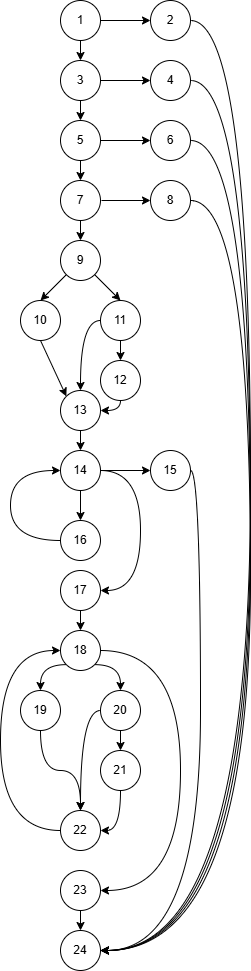

The diagram above was exported from draw.io. Its source (the exported page's mxGraphModel, read from the mxfile embedded in the PNG):
<mxGraphModel dx="1288" dy="703" grid="1" gridSize="10" guides="1" tooltips="1" connect="1" arrows="1" fold="1" page="1" pageScale="1" pageWidth="827" pageHeight="1169" math="0" shadow="0">
  <root>
    <mxCell id="0" />
    <mxCell id="1" parent="0" />
    <mxCell id="0qS67bkibFsr3xtpR5N7-1" parent="1" style="ellipse;whiteSpace=wrap;html=1;" value="1" vertex="1">
      <mxGeometry height="40" width="40" x="350" y="10" as="geometry" />
    </mxCell>
    <mxCell id="0qS67bkibFsr3xtpR5N7-2" parent="1" style="ellipse;whiteSpace=wrap;html=1;" value="2" vertex="1">
      <mxGeometry height="40" width="40" x="440" y="10" as="geometry" />
    </mxCell>
    <mxCell id="0qS67bkibFsr3xtpR5N7-3" parent="1" style="ellipse;whiteSpace=wrap;html=1;" value="3" vertex="1">
      <mxGeometry height="40" width="40" x="350" y="70" as="geometry" />
    </mxCell>
    <mxCell id="0qS67bkibFsr3xtpR5N7-4" parent="1" style="ellipse;whiteSpace=wrap;html=1;" value="4" vertex="1">
      <mxGeometry height="40" width="40" x="440" y="70" as="geometry" />
    </mxCell>
    <mxCell id="0qS67bkibFsr3xtpR5N7-5" parent="1" style="ellipse;whiteSpace=wrap;html=1;" value="5" vertex="1">
      <mxGeometry height="40" width="40" x="350" y="130" as="geometry" />
    </mxCell>
    <mxCell id="0qS67bkibFsr3xtpR5N7-6" parent="1" style="ellipse;whiteSpace=wrap;html=1;" value="6" vertex="1">
      <mxGeometry height="40" width="40" x="440" y="130" as="geometry" />
    </mxCell>
    <mxCell id="0qS67bkibFsr3xtpR5N7-7" parent="1" style="ellipse;whiteSpace=wrap;html=1;" value="7" vertex="1">
      <mxGeometry height="40" width="40" x="350" y="190" as="geometry" />
    </mxCell>
    <mxCell id="0qS67bkibFsr3xtpR5N7-8" parent="1" style="ellipse;whiteSpace=wrap;html=1;" value="8" vertex="1">
      <mxGeometry height="40" width="40" x="440" y="190" as="geometry" />
    </mxCell>
    <mxCell id="0qS67bkibFsr3xtpR5N7-9" parent="1" style="ellipse;whiteSpace=wrap;html=1;" value="9" vertex="1">
      <mxGeometry height="40" width="40" x="350" y="250" as="geometry" />
    </mxCell>
    <mxCell id="0qS67bkibFsr3xtpR5N7-10" parent="1" style="ellipse;whiteSpace=wrap;html=1;" value="10" vertex="1">
      <mxGeometry height="40" width="40" x="310" y="310" as="geometry" />
    </mxCell>
    <mxCell id="0qS67bkibFsr3xtpR5N7-11" parent="1" style="ellipse;whiteSpace=wrap;html=1;" value="11" vertex="1">
      <mxGeometry height="40" width="40" x="390" y="310" as="geometry" />
    </mxCell>
    <mxCell id="0qS67bkibFsr3xtpR5N7-12" parent="1" style="ellipse;whiteSpace=wrap;html=1;" value="13" vertex="1">
      <mxGeometry height="40" width="40" x="350" y="400" as="geometry" />
    </mxCell>
    <mxCell id="0qS67bkibFsr3xtpR5N7-13" parent="1" style="ellipse;whiteSpace=wrap;html=1;" value="12" vertex="1">
      <mxGeometry height="40" width="40" x="390" y="370" as="geometry" />
    </mxCell>
    <mxCell id="0qS67bkibFsr3xtpR5N7-14" edge="1" parent="1" source="0qS67bkibFsr3xtpR5N7-3" style="endArrow=classic;html=1;rounded=0;exitX=0.5;exitY=1;exitDx=0;exitDy=0;entryX=0.5;entryY=0;entryDx=0;entryDy=0;" target="0qS67bkibFsr3xtpR5N7-5" value="">
      <mxGeometry height="50" relative="1" width="50" as="geometry">
        <mxPoint x="390" y="320" as="sourcePoint" />
        <mxPoint x="440" y="270" as="targetPoint" />
      </mxGeometry>
    </mxCell>
    <mxCell id="0qS67bkibFsr3xtpR5N7-15" edge="1" parent="1" source="0qS67bkibFsr3xtpR5N7-3" style="endArrow=classic;html=1;rounded=0;exitX=1;exitY=0.5;exitDx=0;exitDy=0;entryX=0;entryY=0.5;entryDx=0;entryDy=0;" target="0qS67bkibFsr3xtpR5N7-4" value="">
      <mxGeometry height="50" relative="1" width="50" as="geometry">
        <mxPoint x="410" y="80" as="sourcePoint" />
        <mxPoint x="410" y="100" as="targetPoint" />
      </mxGeometry>
    </mxCell>
    <mxCell id="0qS67bkibFsr3xtpR5N7-16" edge="1" parent="1" source="0qS67bkibFsr3xtpR5N7-5" style="endArrow=classic;html=1;rounded=0;exitX=1;exitY=0.5;exitDx=0;exitDy=0;entryX=0;entryY=0.5;entryDx=0;entryDy=0;" target="0qS67bkibFsr3xtpR5N7-6" value="">
      <mxGeometry height="50" relative="1" width="50" as="geometry">
        <mxPoint x="410" y="140" as="sourcePoint" />
        <mxPoint x="460" y="140" as="targetPoint" />
      </mxGeometry>
    </mxCell>
    <mxCell id="0qS67bkibFsr3xtpR5N7-17" edge="1" parent="1" source="0qS67bkibFsr3xtpR5N7-5" style="endArrow=classic;html=1;rounded=0;exitX=0.5;exitY=1;exitDx=0;exitDy=0;entryX=0.5;entryY=0;entryDx=0;entryDy=0;" target="0qS67bkibFsr3xtpR5N7-7" value="">
      <mxGeometry height="50" relative="1" width="50" as="geometry">
        <mxPoint x="390" y="200" as="sourcePoint" />
        <mxPoint x="440" y="200" as="targetPoint" />
      </mxGeometry>
    </mxCell>
    <mxCell id="0qS67bkibFsr3xtpR5N7-18" edge="1" parent="1" style="endArrow=classic;html=1;rounded=0;entryX=0;entryY=0.5;entryDx=0;entryDy=0;" target="0qS67bkibFsr3xtpR5N7-8" value="">
      <mxGeometry height="50" relative="1" width="50" as="geometry">
        <mxPoint x="391" y="210" as="sourcePoint" />
        <mxPoint x="400" y="230" as="targetPoint" />
      </mxGeometry>
    </mxCell>
    <mxCell id="0qS67bkibFsr3xtpR5N7-19" edge="1" parent="1" source="0qS67bkibFsr3xtpR5N7-7" style="endArrow=classic;html=1;rounded=0;exitX=0.5;exitY=1;exitDx=0;exitDy=0;" value="">
      <mxGeometry height="50" relative="1" width="50" as="geometry">
        <mxPoint x="370" y="240" as="sourcePoint" />
        <mxPoint x="370" y="250" as="targetPoint" />
      </mxGeometry>
    </mxCell>
    <mxCell id="0qS67bkibFsr3xtpR5N7-20" edge="1" parent="1" source="0qS67bkibFsr3xtpR5N7-1" style="endArrow=classic;html=1;rounded=0;exitX=0.5;exitY=1;exitDx=0;exitDy=0;entryX=0.5;entryY=0;entryDx=0;entryDy=0;" target="0qS67bkibFsr3xtpR5N7-3" value="">
      <mxGeometry height="50" relative="1" width="50" as="geometry">
        <mxPoint x="390" y="60" as="sourcePoint" />
        <mxPoint x="390" y="80" as="targetPoint" />
      </mxGeometry>
    </mxCell>
    <mxCell id="0qS67bkibFsr3xtpR5N7-21" edge="1" parent="1" source="0qS67bkibFsr3xtpR5N7-1" style="endArrow=classic;html=1;rounded=0;exitX=1;exitY=0.5;exitDx=0;exitDy=0;entryX=0;entryY=0.5;entryDx=0;entryDy=0;" target="0qS67bkibFsr3xtpR5N7-2" value="">
      <mxGeometry height="50" relative="1" width="50" as="geometry">
        <mxPoint x="410" y="40" as="sourcePoint" />
        <mxPoint x="410" y="60" as="targetPoint" />
      </mxGeometry>
    </mxCell>
    <mxCell id="0qS67bkibFsr3xtpR5N7-22" edge="1" parent="1" source="0qS67bkibFsr3xtpR5N7-9" style="endArrow=classic;html=1;rounded=0;entryX=0.5;entryY=0;entryDx=0;entryDy=0;" target="0qS67bkibFsr3xtpR5N7-10" value="">
      <mxGeometry height="50" relative="1" width="50" as="geometry">
        <mxPoint x="330" y="300" as="sourcePoint" />
        <mxPoint x="330" y="320" as="targetPoint" />
      </mxGeometry>
    </mxCell>
    <mxCell id="0qS67bkibFsr3xtpR5N7-23" edge="1" parent="1" source="0qS67bkibFsr3xtpR5N7-9" style="endArrow=classic;html=1;rounded=0;exitX=1;exitY=1;exitDx=0;exitDy=0;entryX=0.5;entryY=0;entryDx=0;entryDy=0;" target="0qS67bkibFsr3xtpR5N7-11" value="">
      <mxGeometry height="50" relative="1" width="50" as="geometry">
        <mxPoint x="400" y="290" as="sourcePoint" />
        <mxPoint x="400" y="310" as="targetPoint" />
      </mxGeometry>
    </mxCell>
    <mxCell id="0qS67bkibFsr3xtpR5N7-24" edge="1" parent="1" source="0qS67bkibFsr3xtpR5N7-10" style="endArrow=classic;html=1;rounded=0;exitX=0.5;exitY=1;exitDx=0;exitDy=0;entryX=0;entryY=0;entryDx=0;entryDy=0;" target="0qS67bkibFsr3xtpR5N7-12" value="">
      <mxGeometry height="50" relative="1" width="50" as="geometry">
        <mxPoint x="340" y="350" as="sourcePoint" />
        <mxPoint x="340" y="370" as="targetPoint" />
      </mxGeometry>
    </mxCell>
    <mxCell id="0qS67bkibFsr3xtpR5N7-25" edge="1" parent="1" source="0qS67bkibFsr3xtpR5N7-11" style="endArrow=classic;html=1;rounded=0;exitX=0;exitY=0.5;exitDx=0;exitDy=0;entryX=0.5;entryY=0;entryDx=0;entryDy=0;edgeStyle=orthogonalEdgeStyle;curved=1;" target="0qS67bkibFsr3xtpR5N7-12" value="">
      <mxGeometry height="50" relative="1" width="50" as="geometry">
        <mxPoint x="390" y="350" as="sourcePoint" />
        <mxPoint x="390" y="370" as="targetPoint" />
      </mxGeometry>
    </mxCell>
    <mxCell id="0qS67bkibFsr3xtpR5N7-26" edge="1" parent="1" source="0qS67bkibFsr3xtpR5N7-11" style="endArrow=classic;html=1;rounded=0;exitX=0.5;exitY=1;exitDx=0;exitDy=0;entryX=0.5;entryY=0;entryDx=0;entryDy=0;edgeStyle=orthogonalEdgeStyle;curved=1;" target="0qS67bkibFsr3xtpR5N7-13" value="">
      <mxGeometry height="50" relative="1" width="50" as="geometry">
        <mxPoint x="440" y="380" as="sourcePoint" />
        <mxPoint x="440" y="400" as="targetPoint" />
      </mxGeometry>
    </mxCell>
    <mxCell id="0qS67bkibFsr3xtpR5N7-27" edge="1" parent="1" source="0qS67bkibFsr3xtpR5N7-13" style="endArrow=classic;html=1;rounded=0;exitX=0.5;exitY=1;exitDx=0;exitDy=0;entryX=1;entryY=0.5;entryDx=0;entryDy=0;edgeStyle=orthogonalEdgeStyle;curved=1;" target="0qS67bkibFsr3xtpR5N7-12" value="">
      <mxGeometry height="50" relative="1" width="50" as="geometry">
        <mxPoint x="440" y="370" as="sourcePoint" />
        <mxPoint x="440" y="390" as="targetPoint" />
      </mxGeometry>
    </mxCell>
    <mxCell id="0qS67bkibFsr3xtpR5N7-29" parent="1" style="ellipse;whiteSpace=wrap;html=1;" value="14" vertex="1">
      <mxGeometry height="40" width="40" x="350" y="460" as="geometry" />
    </mxCell>
    <mxCell id="0qS67bkibFsr3xtpR5N7-30" parent="1" style="ellipse;whiteSpace=wrap;html=1;" value="15" vertex="1">
      <mxGeometry height="40" width="40" x="440" y="460" as="geometry" />
    </mxCell>
    <mxCell id="0qS67bkibFsr3xtpR5N7-31" parent="1" style="ellipse;whiteSpace=wrap;html=1;" value="16" vertex="1">
      <mxGeometry height="40" width="40" x="350" y="530" as="geometry" />
    </mxCell>
    <mxCell id="0qS67bkibFsr3xtpR5N7-34" edge="1" parent="1" source="0qS67bkibFsr3xtpR5N7-29" style="endArrow=classic;html=1;rounded=0;exitX=0.5;exitY=1;exitDx=0;exitDy=0;entryX=0.5;entryY=0;entryDx=0;entryDy=0;edgeStyle=orthogonalEdgeStyle;curved=1;" target="0qS67bkibFsr3xtpR5N7-31" value="">
      <mxGeometry height="50" relative="1" width="50" as="geometry">
        <mxPoint x="450" y="470" as="sourcePoint" />
        <mxPoint x="430" y="520" as="targetPoint" />
      </mxGeometry>
    </mxCell>
    <mxCell id="0qS67bkibFsr3xtpR5N7-35" edge="1" parent="1" source="0qS67bkibFsr3xtpR5N7-29" style="endArrow=classic;html=1;rounded=0;exitX=1;exitY=0.5;exitDx=0;exitDy=0;entryX=0;entryY=0.5;entryDx=0;entryDy=0;edgeStyle=orthogonalEdgeStyle;curved=1;" target="0qS67bkibFsr3xtpR5N7-30" value="">
      <mxGeometry height="50" relative="1" width="50" as="geometry">
        <mxPoint x="300" y="430" as="sourcePoint" />
        <mxPoint x="280" y="480" as="targetPoint" />
      </mxGeometry>
    </mxCell>
    <mxCell id="0qS67bkibFsr3xtpR5N7-38" edge="1" parent="1" source="0qS67bkibFsr3xtpR5N7-31" style="endArrow=classic;html=1;rounded=0;entryX=0;entryY=0.5;entryDx=0;entryDy=0;edgeStyle=orthogonalEdgeStyle;curved=1;exitX=0;exitY=0.5;exitDx=0;exitDy=0;" target="0qS67bkibFsr3xtpR5N7-29" value="">
      <mxGeometry height="50" relative="1" width="50" as="geometry">
        <Array as="points">
          <mxPoint x="300" y="550" />
          <mxPoint x="300" y="480" />
        </Array>
        <mxPoint x="290" y="520" as="sourcePoint" />
        <mxPoint x="260" y="480" as="targetPoint" />
      </mxGeometry>
    </mxCell>
    <mxCell id="0qS67bkibFsr3xtpR5N7-39" edge="1" parent="1" source="0qS67bkibFsr3xtpR5N7-12" style="endArrow=classic;html=1;rounded=0;exitX=0.5;exitY=1;exitDx=0;exitDy=0;entryX=0.5;entryY=0;entryDx=0;entryDy=0;" target="0qS67bkibFsr3xtpR5N7-29" value="">
      <mxGeometry height="50" relative="1" width="50" as="geometry">
        <mxPoint x="390" y="490" as="sourcePoint" />
        <mxPoint x="440" y="440" as="targetPoint" />
      </mxGeometry>
    </mxCell>
    <mxCell id="0qS67bkibFsr3xtpR5N7-40" edge="1" parent="1" source="0qS67bkibFsr3xtpR5N7-29" style="endArrow=classic;html=1;rounded=0;edgeStyle=orthogonalEdgeStyle;curved=1;exitX=1;exitY=0.5;exitDx=0;exitDy=0;entryX=1;entryY=0.5;entryDx=0;entryDy=0;" target="0qS67bkibFsr3xtpR5N7-41" value="">
      <mxGeometry height="50" relative="1" width="50" as="geometry">
        <Array as="points">
          <mxPoint x="430" y="480" />
          <mxPoint x="430" y="600" />
        </Array>
        <mxPoint x="550" y="620" as="sourcePoint" />
        <mxPoint x="430" y="540" as="targetPoint" />
      </mxGeometry>
    </mxCell>
    <mxCell id="0qS67bkibFsr3xtpR5N7-41" parent="1" style="ellipse;whiteSpace=wrap;html=1;" value="17" vertex="1">
      <mxGeometry height="40" width="40" x="350" y="580" as="geometry" />
    </mxCell>
    <mxCell id="0qS67bkibFsr3xtpR5N7-45" parent="1" style="ellipse;whiteSpace=wrap;html=1;" value="18" vertex="1">
      <mxGeometry height="40" width="40" x="350" y="640" as="geometry" />
    </mxCell>
    <mxCell id="0qS67bkibFsr3xtpR5N7-46" parent="1" style="ellipse;whiteSpace=wrap;html=1;" value="20" vertex="1">
      <mxGeometry height="40" width="40" x="390" y="700" as="geometry" />
    </mxCell>
    <mxCell id="0qS67bkibFsr3xtpR5N7-47" parent="1" style="ellipse;whiteSpace=wrap;html=1;" value="21" vertex="1">
      <mxGeometry height="40" width="40" x="390" y="760" as="geometry" />
    </mxCell>
    <mxCell id="0qS67bkibFsr3xtpR5N7-48" parent="1" style="ellipse;whiteSpace=wrap;html=1;" value="19" vertex="1">
      <mxGeometry height="40" width="40" x="310" y="700" as="geometry" />
    </mxCell>
    <mxCell id="0qS67bkibFsr3xtpR5N7-50" parent="1" style="ellipse;whiteSpace=wrap;html=1;" value="22" vertex="1">
      <mxGeometry height="40" width="40" x="350" y="820" as="geometry" />
    </mxCell>
    <mxCell id="0qS67bkibFsr3xtpR5N7-52" edge="1" parent="1" source="0qS67bkibFsr3xtpR5N7-41" style="endArrow=classic;html=1;rounded=0;exitX=0.5;exitY=1;exitDx=0;exitDy=0;entryX=0.5;entryY=0;entryDx=0;entryDy=0;" target="0qS67bkibFsr3xtpR5N7-45" value="">
      <mxGeometry height="50" relative="1" width="50" as="geometry">
        <mxPoint x="390" y="660" as="sourcePoint" />
        <mxPoint x="440" y="610" as="targetPoint" />
      </mxGeometry>
    </mxCell>
    <mxCell id="0qS67bkibFsr3xtpR5N7-53" edge="1" parent="1" source="0qS67bkibFsr3xtpR5N7-45" style="endArrow=classic;html=1;rounded=0;exitX=0;exitY=1;exitDx=0;exitDy=0;entryX=0.5;entryY=0;entryDx=0;entryDy=0;edgeStyle=orthogonalEdgeStyle;curved=1;" target="0qS67bkibFsr3xtpR5N7-48" value="">
      <mxGeometry height="50" relative="1" width="50" as="geometry">
        <Array as="points">
          <mxPoint x="330" y="674" />
        </Array>
        <mxPoint x="390" y="720" as="sourcePoint" />
        <mxPoint x="440" y="670" as="targetPoint" />
      </mxGeometry>
    </mxCell>
    <mxCell id="0qS67bkibFsr3xtpR5N7-54" edge="1" parent="1" source="0qS67bkibFsr3xtpR5N7-45" style="endArrow=classic;html=1;rounded=0;exitX=1;exitY=1;exitDx=0;exitDy=0;entryX=0.5;entryY=0;entryDx=0;entryDy=0;edgeStyle=orthogonalEdgeStyle;curved=1;" target="0qS67bkibFsr3xtpR5N7-46" value="">
      <mxGeometry height="50" relative="1" width="50" as="geometry">
        <Array as="points">
          <mxPoint x="410" y="674" />
        </Array>
        <mxPoint x="436" y="670" as="sourcePoint" />
        <mxPoint x="410" y="696" as="targetPoint" />
      </mxGeometry>
    </mxCell>
    <mxCell id="0qS67bkibFsr3xtpR5N7-55" edge="1" parent="1" source="0qS67bkibFsr3xtpR5N7-46" style="endArrow=classic;html=1;rounded=0;exitX=0;exitY=0.5;exitDx=0;exitDy=0;entryX=0.5;entryY=0;entryDx=0;entryDy=0;edgeStyle=orthogonalEdgeStyle;curved=1;" target="0qS67bkibFsr3xtpR5N7-50" value="">
      <mxGeometry height="50" relative="1" width="50" as="geometry">
        <Array as="points">
          <mxPoint x="370" y="720" />
        </Array>
        <mxPoint x="370" y="720" as="sourcePoint" />
        <mxPoint x="396" y="746" as="targetPoint" />
      </mxGeometry>
    </mxCell>
    <mxCell id="0qS67bkibFsr3xtpR5N7-57" edge="1" parent="1" source="0qS67bkibFsr3xtpR5N7-46" style="endArrow=classic;html=1;rounded=0;exitX=0.5;exitY=1;exitDx=0;exitDy=0;entryX=0.5;entryY=0;entryDx=0;entryDy=0;" target="0qS67bkibFsr3xtpR5N7-47" value="">
      <mxGeometry height="50" relative="1" width="50" as="geometry">
        <mxPoint x="390" y="780" as="sourcePoint" />
        <mxPoint x="440" y="730" as="targetPoint" />
      </mxGeometry>
    </mxCell>
    <mxCell id="0qS67bkibFsr3xtpR5N7-58" edge="1" parent="1" source="0qS67bkibFsr3xtpR5N7-47" style="endArrow=classic;html=1;rounded=0;exitX=0.5;exitY=1;exitDx=0;exitDy=0;entryX=1;entryY=0.5;entryDx=0;entryDy=0;edgeStyle=orthogonalEdgeStyle;curved=1;" target="0qS67bkibFsr3xtpR5N7-50" value="">
      <mxGeometry height="50" relative="1" width="50" as="geometry">
        <Array as="points">
          <mxPoint x="410" y="840" />
        </Array>
        <mxPoint x="440" y="800" as="sourcePoint" />
        <mxPoint x="466" y="826" as="targetPoint" />
      </mxGeometry>
    </mxCell>
    <mxCell id="0qS67bkibFsr3xtpR5N7-59" edge="1" parent="1" source="0qS67bkibFsr3xtpR5N7-48" style="endArrow=classic;html=1;rounded=0;exitX=0.5;exitY=1;exitDx=0;exitDy=0;edgeStyle=orthogonalEdgeStyle;curved=1;" value="">
      <mxGeometry height="50" relative="1" width="50" as="geometry">
        <Array as="points">
          <mxPoint x="330" y="780" />
          <mxPoint x="370" y="780" />
        </Array>
        <mxPoint x="300" y="790" as="sourcePoint" />
        <mxPoint x="370" y="820" as="targetPoint" />
      </mxGeometry>
    </mxCell>
    <mxCell id="0qS67bkibFsr3xtpR5N7-60" edge="1" parent="1" source="0qS67bkibFsr3xtpR5N7-50" style="endArrow=classic;html=1;rounded=0;exitX=0;exitY=0.5;exitDx=0;exitDy=0;entryX=0;entryY=0.5;entryDx=0;entryDy=0;edgeStyle=orthogonalEdgeStyle;curved=1;" target="0qS67bkibFsr3xtpR5N7-45" value="">
      <mxGeometry height="50" relative="1" width="50" as="geometry">
        <Array as="points">
          <mxPoint x="290" y="840" />
          <mxPoint x="290" y="660" />
        </Array>
        <mxPoint x="390" y="780" as="sourcePoint" />
        <mxPoint x="440" y="730" as="targetPoint" />
      </mxGeometry>
    </mxCell>
    <mxCell id="0qS67bkibFsr3xtpR5N7-61" edge="1" parent="1" source="0qS67bkibFsr3xtpR5N7-45" style="endArrow=classic;html=1;rounded=0;exitX=1;exitY=0.5;exitDx=0;exitDy=0;edgeStyle=orthogonalEdgeStyle;curved=1;entryX=1;entryY=0.5;entryDx=0;entryDy=0;" target="0qS67bkibFsr3xtpR5N7-62" value="">
      <mxGeometry height="50" relative="1" width="50" as="geometry">
        <Array as="points">
          <mxPoint x="470" y="660" />
          <mxPoint x="470" y="900" />
        </Array>
        <mxPoint x="390" y="840" as="sourcePoint" />
        <mxPoint x="450" y="660" as="targetPoint" />
      </mxGeometry>
    </mxCell>
    <mxCell id="0qS67bkibFsr3xtpR5N7-62" parent="1" style="ellipse;whiteSpace=wrap;html=1;" value="23" vertex="1">
      <mxGeometry height="40" width="40" x="350" y="880" as="geometry" />
    </mxCell>
    <mxCell id="0qS67bkibFsr3xtpR5N7-63" parent="1" style="ellipse;whiteSpace=wrap;html=1;" value="24" vertex="1">
      <mxGeometry height="40" width="40" x="350" y="940" as="geometry" />
    </mxCell>
    <mxCell id="0qS67bkibFsr3xtpR5N7-64" edge="1" parent="1" source="0qS67bkibFsr3xtpR5N7-62" style="endArrow=classic;html=1;rounded=0;exitX=0.5;exitY=1;exitDx=0;exitDy=0;" target="0qS67bkibFsr3xtpR5N7-63" value="">
      <mxGeometry height="50" relative="1" width="50" as="geometry">
        <mxPoint x="390" y="950" as="sourcePoint" />
        <mxPoint x="440" y="900" as="targetPoint" />
      </mxGeometry>
    </mxCell>
    <mxCell id="0qS67bkibFsr3xtpR5N7-65" edge="1" parent="1" source="0qS67bkibFsr3xtpR5N7-2" style="endArrow=classic;html=1;rounded=0;exitX=1;exitY=0.5;exitDx=0;exitDy=0;entryX=1;entryY=0.5;entryDx=0;entryDy=0;edgeStyle=orthogonalEdgeStyle;curved=1;" target="0qS67bkibFsr3xtpR5N7-63" value="">
      <mxGeometry height="50" relative="1" width="50" as="geometry">
        <Array as="points">
          <mxPoint x="540" y="30" />
          <mxPoint x="540" y="960" />
        </Array>
        <mxPoint x="510.00000000000284" y="40" as="sourcePoint" />
        <mxPoint x="420.00000000000284" y="970" as="targetPoint" />
      </mxGeometry>
    </mxCell>
    <mxCell id="0qS67bkibFsr3xtpR5N7-66" edge="1" parent="1" source="0qS67bkibFsr3xtpR5N7-4" style="endArrow=classic;html=1;rounded=0;exitX=1;exitY=0.5;exitDx=0;exitDy=0;edgeStyle=orthogonalEdgeStyle;curved=1;" value="">
      <mxGeometry height="50" relative="1" width="50" as="geometry">
        <Array as="points">
          <mxPoint x="540" y="90" />
          <mxPoint x="540" y="960" />
        </Array>
        <mxPoint x="640" y="140" as="sourcePoint" />
        <mxPoint x="390" y="960" as="targetPoint" />
      </mxGeometry>
    </mxCell>
    <mxCell id="0qS67bkibFsr3xtpR5N7-68" edge="1" parent="1" style="endArrow=classic;html=1;rounded=0;edgeStyle=orthogonalEdgeStyle;curved=1;" value="">
      <mxGeometry height="50" relative="1" width="50" as="geometry">
        <Array as="points">
          <mxPoint x="540" y="150" />
          <mxPoint x="540" y="960" />
        </Array>
        <mxPoint x="480" y="150" as="sourcePoint" />
        <mxPoint x="390" y="960" as="targetPoint" />
      </mxGeometry>
    </mxCell>
    <mxCell id="0qS67bkibFsr3xtpR5N7-69" edge="1" parent="1" source="0qS67bkibFsr3xtpR5N7-8" style="endArrow=classic;html=1;rounded=0;exitX=1;exitY=0.5;exitDx=0;exitDy=0;entryX=1;entryY=0.5;entryDx=0;entryDy=0;edgeStyle=orthogonalEdgeStyle;curved=1;" target="0qS67bkibFsr3xtpR5N7-63" value="">
      <mxGeometry height="50" relative="1" width="50" as="geometry">
        <Array as="points">
          <mxPoint x="540" y="210" />
          <mxPoint x="540" y="960" />
        </Array>
        <mxPoint x="400" y="220" as="sourcePoint" />
        <mxPoint x="450" y="170" as="targetPoint" />
      </mxGeometry>
    </mxCell>
    <mxCell id="0qS67bkibFsr3xtpR5N7-70" edge="1" parent="1" source="0qS67bkibFsr3xtpR5N7-30" style="endArrow=classic;html=1;rounded=0;exitX=1;exitY=0.5;exitDx=0;exitDy=0;entryX=1;entryY=0.5;entryDx=0;entryDy=0;edgeStyle=orthogonalEdgeStyle;curved=1;" target="0qS67bkibFsr3xtpR5N7-63" value="">
      <mxGeometry height="50" relative="1" width="50" as="geometry">
        <mxPoint x="400" y="580" as="sourcePoint" />
        <mxPoint x="450" y="530" as="targetPoint" />
      </mxGeometry>
    </mxCell>
  </root>
</mxGraphModel>